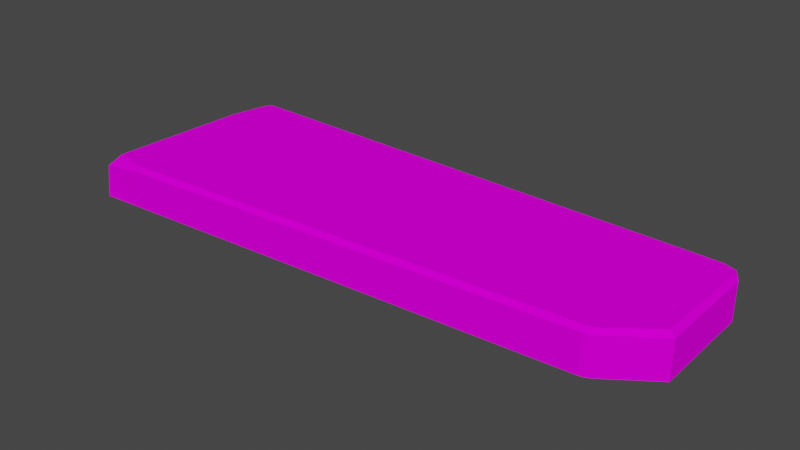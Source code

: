 # Source: Groundstone1.blend  (saved by Blender 2.80.75; exported with 4.5.12 LTS)
import bpy
from mathutils import Matrix  # noqa: F401  (used for matrix-valued properties, if any)

bpy.ops.wm.read_factory_settings(use_empty=True)
scene = bpy.context.scene
scene.name = 'Scene'

# ---- collections
col_collection = bpy.data.collections.new('Collection'); scene.collection.children.link(col_collection)

# ---- images (referenced by path relative to the original .blend; pixels are not part of the script)
import os
ASSET_DIR = os.environ.get("B2B_ASSET_DIR", "")  # directory of the original .blend (textures are referenced by path, not embedded)
HERE = os.path.dirname(os.path.abspath(__file__))  # packed textures are extracted next to this script under _unpacked/

def load_image(name, relpath, width, height, colorspace="sRGB"):
    """Load a texture the original file referenced (path relative to the .blend, or extracted next to this script)."""
    p = next((c for c in (os.path.join(HERE, relpath), os.path.join(ASSET_DIR, relpath)) if relpath and os.path.exists(c)), "")
    if p:
        img = bpy.data.images.load(p, check_existing=True)
        img.name = name
    else:  # same state as the original file: an image datablock whose file is absent (Cycles renders it pink)
        img = bpy.data.images.new(name, width, height)
        img.source = "FILE"
        img.filepath = "//" + (relpath or name)
    img.colorspace_settings.name = colorspace
    return img
img_groundstone1_png = load_image('Groundstone1.png', 'Texturen/Groundstone1.png', 1024, 1024, 'sRGB')

# ---- materials (node trees are filled in below, after node groups)
mat_material_001 = bpy.data.materials.new('Material.001')
mat_material_001.use_transparent_shadow = False

# ---- material node trees
mat_material_001.use_nodes = True; mat_material_001.node_tree.nodes.clear()
_N = mat_material_001.node_tree.nodes; _L = mat_material_001.node_tree.links
n0 = _N.new('ShaderNodeOutputMaterial'); n0.name = 'Material Output'; n0.location = (300, 300)
n1 = _N.new('ShaderNodeTexImage'); n1.name = 'Image Texture.001'; n1.location = (-367, 218)
n1.image = img_groundstone1_png
n2 = _N.new('ShaderNodeBsdfPrincipled'); n2.name = 'Principled BSDF'; n2.location = (10, 300)
n2.distribution = 'GGX'
n2.subsurface_method = 'BURLEY'
n2.inputs[2].default_value = 0.6864
n2.inputs[3].default_value = 1.45
n2.inputs[13].default_value = 0.0
n2.inputs[27].default_value = (0.0, 0.0, 0.0, 1.0)
n2.inputs[28].default_value = 1.0
_L.new(n2.outputs[0], n0.inputs[0])
_L.new(n1.outputs[0], n2.inputs[0])
_L.new(n1.outputs[1], n2.inputs[4])
n0.is_active_output = True

# ---- world
world_world = bpy.data.worlds.new('World'); scene.world = world_world
world_world.use_nodes = True; world_world.node_tree.nodes.clear()
_N = world_world.node_tree.nodes; _L = world_world.node_tree.links
n0 = _N.new('ShaderNodeOutputWorld'); n0.name = 'World Output'; n0.location = (300, 300)
n1 = _N.new('ShaderNodeBackground'); n1.name = 'Background'; n1.location = (10, 300)
n1.inputs[0].default_value = (0.05088, 0.05088, 0.05088, 1.0)
_L.new(n1.outputs[0], n0.inputs[0])
n0.is_active_output = True
world_world.color = (0.05088, 0.05088, 0.05088)
world_world.use_sun_shadow = False
world_world.sun_shadow_jitter_overblur = 0.0

# ---- meshes
me_cube_003 = bpy.data.meshes.new('Cube.003')
me_cube_003.from_pydata([(-1.438, -0.5029, -0.09872), (1.319, 0.4194, -0.09872), (-1.389, 0.2505, -0.09872), (1.361, 0.2093, -0.09872), (-1.389, 0.2505, -0.09872), (1.365, -0.1746, -0.09901), (-1.392, -0.4341, 0.1079), (-1.427, -0.4923, 0.06052), (-1.315, 0.4755, 0.1082), (1.268, 0.4011, 0.1082), (1.319, 0.4194, 0.08554), (-1.389, 0.2505, 0.08554), (-1.369, 0.2502, 0.1082), (1.339, 0.2097, 0.1082), (1.361, 0.2093, 0.08554), (1.365, -0.1746, 0.08554), (1.337, -0.1633, 0.1079), (-1.389, 0.2505, 0.08554), (-1.369, 0.2502, 0.1082), (-1.348, 0.4598, -0.09872), (-1.296, 0.5015, -0.09872), (-1.329, 0.4898, -0.09872), (-1.296, 0.5015, 0.08554), (-1.348, 0.4598, 0.08554), (-1.329, 0.4898, 0.08554), (-1.205, -0.4889, 0.08554), (-1.24, -0.491, -0.09872), (-1.206, -0.469, 0.1079), (1.361, 0.3447, -0.09872), (-1.332, 0.4361, 0.1082), (1.339, 0.3398, 0.1082), (1.361, 0.3447, 0.08554), (1.14, -0.3332, -0.09882), (1.09, -0.3513, -0.0988), (1.116, -0.3453, -0.09881), (1.097, -0.3309, 0.1079), (1.147, -0.3113, 0.1079), (1.122, -0.3245, 0.1079), (1.09, -0.3513, 0.08554), (1.14, -0.3332, 0.08554), (1.116, -0.3453, 0.08554), (1.361, 0.2093, 0.08554), (1.361, 0.2093, -0.09872), (1.339, 0.2097, 0.1082)], [], [(8, 9, 10, 22), (28, 31, 14, 3), (39, 32, 5, 15), (20, 22, 10, 1), (2, 11, 23, 19), (3, 14, 41, 42), (4, 17, 11, 2), (0, 7, 17, 4), (35, 27, 25, 38), (18, 12, 11, 17), (30, 13, 14, 31), (13, 43, 41, 14), (6, 18, 17, 7), (22, 24, 8), (22, 20, 21, 24), (24, 21, 19, 23), (26, 25, 7, 0), (6, 37, 36, 16), (9, 30, 31, 10), (1, 10, 31, 28), (8, 29, 30, 9), (16, 36, 39, 15), (35, 38, 40, 37), (37, 40, 39, 36), (32, 39, 40, 34), (34, 40, 38, 33), (33, 38, 25, 26), (6, 27, 35, 37), (41, 43, 16, 15), (42, 41, 15, 5), (18, 6, 16, 43), (12, 18, 43, 13), (29, 12, 13, 30), (12, 29, 23, 11), (24, 23, 29, 8), (25, 27, 6, 7)])
me_cube_003.polygons.foreach_set('use_smooth', [0, 0, 0, 0, 0, 0, 0, 0, 0, 0, 0, 0, 0, 1, 1, 1, 0, 0, 0, 0, 0, 0, 0, 0, 0, 0, 0, 0, 0, 0, 0, 0, 0, 0, 1, 0])
_uv = me_cube_003.uv_layers.new(name='UVMap')
_uv.uv.foreach_set('vector', [0.07334, 0.09714, 0.07251, 0.8864, 0.06049, 0.9072, 0.06094, 0.102, 0.07156, 0.9819, 0.08911, 0.9214, 0.1326, 0.9269, 0.1223, 0.9922, 0.3197, 0.8566, 0.379, 0.8956, 0.3158, 0.9777, 0.2608, 0.9354, 6.66e-05, 0.09056, 0.06094, 0.102, 0.06049, 0.9072, 0.0008389, 0.9075, 0.1377, 0.006306, 0.146, 0.06922, 0.07764, 0.08367, 0.05913, 0.01969, 0.1223, 0.9922, 0.1326, 0.9269, 0.1315, 0.9287, 0.1223, 0.9922, 0.142, -0.01055, 0.146, 0.06922, 0.146, 0.06922, 0.1377, 0.006306, 0.4009, 0.01671, 0.388, 0.0712, 0.146, 0.06922, 0.142, -0.01055, 0.3163, 0.8378, 0.3731, 0.1477, 0.3839, 0.1484, 0.3277, 0.8369, 0.1464, 0.07852, 0.1464, 0.07852, 0.146, 0.06922, 0.146, 0.06922, 0.09187, 0.9122, 0.1335, 0.9173, 0.1326, 0.9269, 0.08911, 0.9214, 0.1335, 0.9173, 0.1335, 0.9173, 0.1315, 0.9287, 0.1326, 0.9269, 0.3609, 0.0906, 0.1464, 0.07852, 0.146, 0.06922, 0.388, 0.0712, 0.06094, 0.102, 0.06572, 0.0895, 0.07334, 0.09714, 0.06094, 0.102, 6.66e-05, 0.09056, 0.00221, 0.07835, 0.06572, 0.0895, 0.06572, 0.0895, 0.04599, 0.02349, 0.05913, 0.01969, 0.07764, 0.08367, 0.4437, 0.1364, 0.3839, 0.1484, 0.388, 0.0712, 0.4437, 0.06712, 0.3609, 0.0906, 0.3131, 0.8482, 0.3082, 0.8571, 0.2555, 0.9234, 0.07251, 0.8864, 0.09187, 0.9122, 0.08911, 0.9214, 0.06049, 0.9072, 0.041, 0.9729, 0.06049, 0.9072, 0.08911, 0.9214, 0.07156, 0.9819, 0.07334, 0.09714, 0.0867, 0.09141, 0.09187, 0.9122, 0.07251, 0.8864, 0.2555, 0.9234, 0.3082, 0.8571, 0.3197, 0.8566, 0.2608, 0.9354, 0.3163, 0.8378, 0.3277, 0.8369, 0.325, 0.8469, 0.3131, 0.8482, 0.3131, 0.8482, 0.325, 0.8469, 0.3197, 0.8566, 0.3082, 0.8571, 0.379, 0.8956, 0.3197, 0.8566, 0.325, 0.8469, 0.3848, 0.8868, 0.3889, 0.8569, 0.325, 0.8469, 0.3277, 0.8369, 0.3903, 0.8478, 0.3903, 0.8478, 0.3277, 0.8369, 0.3839, 0.1484, 0.4437, 0.1364, 0.3609, 0.0906, 0.3731, 0.1477, 0.3163, 0.8378, 0.3131, 0.8482, 0.1315, 0.9287, 0.1335, 0.9173, 0.2555, 0.9234, 0.2608, 0.9354, 0.1223, 0.9922, 0.1315, 0.9287, 0.2608, 0.9354, 0.2588, 0.9999, 0.1464, 0.07852, 0.3609, 0.0906, 0.2555, 0.9234, 0.1335, 0.9173, 0.1464, 0.07852, 0.1464, 0.07852, 0.1335, 0.9173, 0.1335, 0.9173, 0.0867, 0.09141, 0.1464, 0.07852, 0.1335, 0.9173, 0.09187, 0.9122, 0.1464, 0.07852, 0.0867, 0.09141, 0.07764, 0.08367, 0.146, 0.06922, 0.06572, 0.0895, 0.07764, 0.08367, 0.0867, 0.09141, 0.07334, 0.09714, 0.3839, 0.1484, 0.3731, 0.1477, 0.3609, 0.0906, 0.388, 0.0712])
me_cube_003.materials.append(mat_material_001)
me_cube_003.use_remesh_preserve_volume = False
me_cube_003.use_remesh_preserve_attributes = False
me_cube_003.use_mirror_vertex_groups = False
me_cube_003.update()

# ---- objects
ob_cube = bpy.data.objects.new('Cube', me_cube_003)

# ---- transforms, parenting, visibility, modifiers, constraints
ob_cube.location = (0.0, 0.0, 0.0)
ob_cube.lineart.crease_threshold = 0.0

# ---- collection membership
col_collection.objects.link(ob_cube)

# ---- scene / render settings (as saved in the file)
scene.frame_start = 1; scene.frame_end = 250; scene.frame_set(1)
scene.render.engine = 'BLENDER_EEVEE_NEXT'
scene.cycles.use_denoising = False
scene.cycles.samples = 128
scene.cycles.sampling_pattern = 'TABULATED_SOBOL'
scene.cycles.use_adaptive_sampling = False
scene.cycles.use_light_tree = False
scene.view_settings.view_transform = 'Filmic'
bpy.context.view_layer.update()

# ---- added for rendering (the .blend has no active camera and no usable light): camera, sun
cam_auto = bpy.data.cameras.new('AutoCamera')
cam_auto.lens = 50.0
cam_auto.sensor_width = 36.0
cam_auto.clip_end = 1000.0
ob_auto_camera = bpy.data.objects.new('AutoCamera', cam_auto)
scene.collection.objects.link(ob_auto_camera)
ob_auto_camera.location = (2.72535, -3.3149, 2.21409)
ob_auto_camera.rotation_euler = (1.09748, -7.21219e-08, 0.694738)
scene.camera = ob_auto_camera
light_auto_sun = bpy.data.lights.new('AutoSun', 'SUN')
light_auto_sun.energy = 3.0
light_auto_sun.angle = 0.0523599
ob_auto_sun = bpy.data.objects.new('AutoSun', light_auto_sun)
scene.collection.objects.link(ob_auto_sun)
ob_auto_sun.rotation_euler = (0.872665, 0.174533, 0.523599)
bpy.context.view_layer.update()
